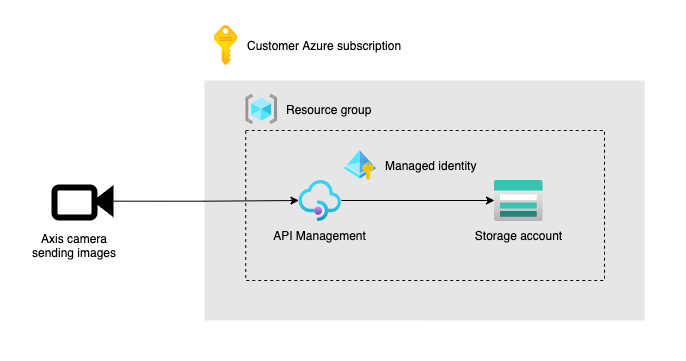

The diagram above was exported from draw.io. Its source (the exported page's mxGraphModel, read from the mxfile embedded in the PNG):
<mxGraphModel dx="2946" dy="1072" grid="1" gridSize="10" guides="1" tooltips="1" connect="1" arrows="1" fold="1" page="1" pageScale="1" pageWidth="850" pageHeight="1100" math="0" shadow="0">
  <root>
    <mxCell id="0" />
    <mxCell id="1" parent="0" />
    <mxCell id="yc2jzs-8o7z87gScu7NS-1" value="" style="rounded=0;whiteSpace=wrap;html=1;strokeColor=none;" vertex="1" parent="1">
      <mxGeometry x="195.56" y="80" width="684.44" height="360" as="geometry" />
    </mxCell>
    <mxCell id="sRJVkNgr0uEZylgxkeUt-15" value="" style="rounded=0;whiteSpace=wrap;html=1;strokeWidth=1;dashed=1;strokeColor=none;fillColor=#E6E6E6;" parent="1" vertex="1">
      <mxGeometry x="400" y="160" width="440" height="240" as="geometry" />
    </mxCell>
    <mxCell id="sRJVkNgr0uEZylgxkeUt-7" value="" style="rounded=0;whiteSpace=wrap;html=1;strokeWidth=1;fillColor=none;dashed=1;" parent="1" vertex="1">
      <mxGeometry x="441.25" y="210" width="358.75" height="150" as="geometry" />
    </mxCell>
    <mxCell id="sRJVkNgr0uEZylgxkeUt-4" value="" style="rounded=1;whiteSpace=wrap;html=1;strokeWidth=6;" parent="1" vertex="1">
      <mxGeometry x="250" y="267" width="40" height="30" as="geometry" />
    </mxCell>
    <mxCell id="sRJVkNgr0uEZylgxkeUt-21" style="edgeStyle=orthogonalEdgeStyle;rounded=0;orthogonalLoop=1;jettySize=auto;html=1;entryX=0;entryY=0.5;entryDx=0;entryDy=0;" parent="1" source="sRJVkNgr0uEZylgxkeUt-6" target="sRJVkNgr0uEZylgxkeUt-12" edge="1">
      <mxGeometry relative="1" as="geometry" />
    </mxCell>
    <mxCell id="sRJVkNgr0uEZylgxkeUt-6" value="" style="triangle;whiteSpace=wrap;html=1;strokeWidth=6;rotation=-180;fillColor=#000000;" parent="1" vertex="1">
      <mxGeometry x="293" y="270.66999999999996" width="13" height="20" as="geometry" />
    </mxCell>
    <mxCell id="sRJVkNgr0uEZylgxkeUt-8" value="Axis camera sending images" style="text;html=1;strokeColor=none;fillColor=none;align=center;verticalAlign=middle;whiteSpace=wrap;rounded=0;dashed=1;" parent="1" vertex="1">
      <mxGeometry x="220" y="310" width="100" height="30" as="geometry" />
    </mxCell>
    <mxCell id="sRJVkNgr0uEZylgxkeUt-9" value="" style="shape=image;verticalLabelPosition=bottom;labelBackgroundColor=#ffffff;verticalAlign=top;aspect=fixed;imageAspect=0;image=data:image/svg+xml,(base64 omitted: 2124 chars);" parent="1" vertex="1">
      <mxGeometry x="409.57" y="105" width="24.43" height="40" as="geometry" />
    </mxCell>
    <mxCell id="sRJVkNgr0uEZylgxkeUt-10" value="" style="shape=image;verticalLabelPosition=bottom;labelBackgroundColor=#ffffff;verticalAlign=top;aspect=fixed;imageAspect=0;image=data:image/svg+xml,(base64 omitted: 2440 chars);" parent="1" vertex="1">
      <mxGeometry x="441.25" y="174" width="31.9" height="30" as="geometry" />
    </mxCell>
    <mxCell id="sRJVkNgr0uEZylgxkeUt-11" value="" style="shape=image;verticalLabelPosition=bottom;labelBackgroundColor=#ffffff;verticalAlign=top;aspect=fixed;imageAspect=0;image=data:image/svg+xml,(base64 omitted: 1600 chars);" parent="1" vertex="1">
      <mxGeometry x="690" y="260" width="48.57" height="40" as="geometry" />
    </mxCell>
    <mxCell id="sRJVkNgr0uEZylgxkeUt-20" style="edgeStyle=orthogonalEdgeStyle;rounded=0;orthogonalLoop=1;jettySize=auto;html=1;entryX=0;entryY=0.5;entryDx=0;entryDy=0;" parent="1" source="sRJVkNgr0uEZylgxkeUt-12" target="sRJVkNgr0uEZylgxkeUt-11" edge="1">
      <mxGeometry relative="1" as="geometry" />
    </mxCell>
    <mxCell id="sRJVkNgr0uEZylgxkeUt-12" value="" style="shape=image;verticalLabelPosition=bottom;labelBackgroundColor=#ffffff;verticalAlign=top;aspect=fixed;imageAspect=0;image=data:image/svg+xml,(base64 omitted: 2100 chars);" parent="1" vertex="1">
      <mxGeometry x="494.46" y="260" width="42.5" height="40" as="geometry" />
    </mxCell>
    <mxCell id="sRJVkNgr0uEZylgxkeUt-13" value="" style="shape=image;verticalLabelPosition=bottom;labelBackgroundColor=#ffffff;verticalAlign=top;aspect=fixed;imageAspect=0;image=data:image/svg+xml,(base64 omitted: 3224 chars);" parent="1" vertex="1">
      <mxGeometry x="539.6800000000001" y="230" width="31.75" height="30" as="geometry" />
    </mxCell>
    <mxCell id="sRJVkNgr0uEZylgxkeUt-14" value="Customer Azure subscription" style="text;html=1;strokeColor=none;fillColor=none;align=left;verticalAlign=middle;whiteSpace=wrap;rounded=0;dashed=1;" parent="1" vertex="1">
      <mxGeometry x="441.25" y="110" width="170" height="30" as="geometry" />
    </mxCell>
    <mxCell id="sRJVkNgr0uEZylgxkeUt-16" value="Resource group" style="text;html=1;strokeColor=none;fillColor=none;align=left;verticalAlign=middle;whiteSpace=wrap;rounded=0;dashed=1;" parent="1" vertex="1">
      <mxGeometry x="480" y="174" width="170" height="30" as="geometry" />
    </mxCell>
    <mxCell id="sRJVkNgr0uEZylgxkeUt-17" value="API Management" style="text;html=1;strokeColor=none;fillColor=none;align=center;verticalAlign=middle;whiteSpace=wrap;rounded=0;dashed=1;" parent="1" vertex="1">
      <mxGeometry x="460" y="300" width="111.43" height="30" as="geometry" />
    </mxCell>
    <mxCell id="sRJVkNgr0uEZylgxkeUt-18" value="Storage account" style="text;html=1;strokeColor=none;fillColor=none;align=center;verticalAlign=middle;whiteSpace=wrap;rounded=0;dashed=1;" parent="1" vertex="1">
      <mxGeometry x="658.5699999999999" y="300" width="111.43" height="30" as="geometry" />
    </mxCell>
    <mxCell id="sRJVkNgr0uEZylgxkeUt-19" value="Managed identity" style="text;html=1;strokeColor=none;fillColor=none;align=left;verticalAlign=middle;whiteSpace=wrap;rounded=0;dashed=1;" parent="1" vertex="1">
      <mxGeometry x="579" y="230" width="98.57" height="30" as="geometry" />
    </mxCell>
  </root>
</mxGraphModel>